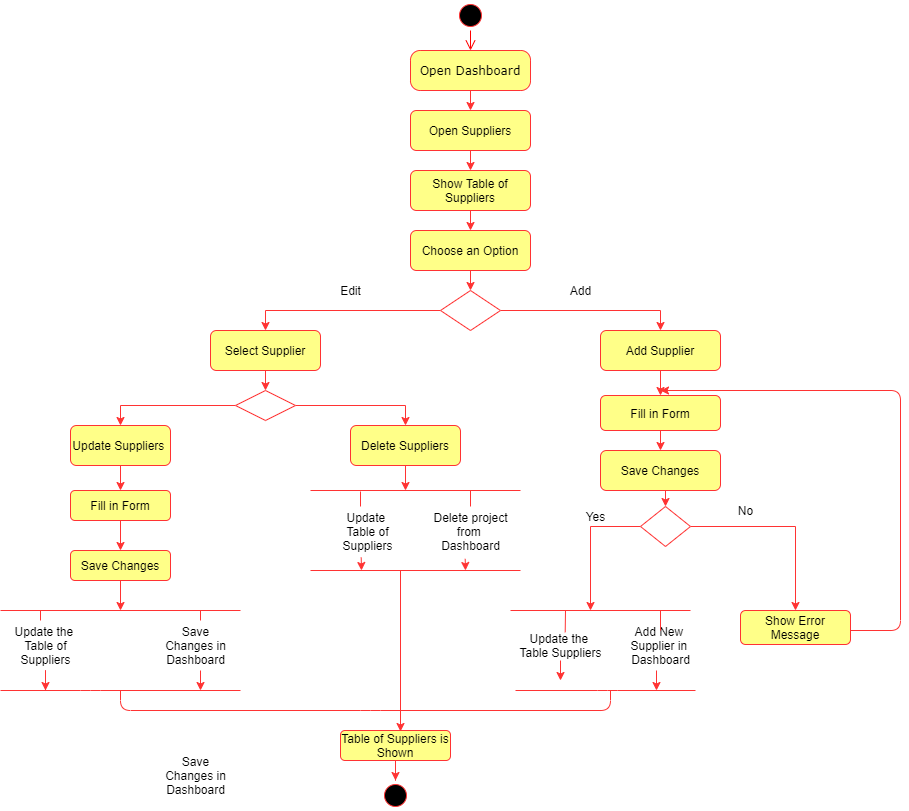

The diagram above was exported from draw.io. Its source (the exported page's mxGraphModel, read from the mxfile embedded in the PNG):
<mxGraphModel dx="782" dy="420" grid="1" gridSize="10" guides="1" tooltips="1" connect="1" arrows="1" fold="1" page="1" pageScale="1" pageWidth="1100" pageHeight="850" background="#ffffff" math="0" shadow="0">
  <root>
    <mxCell id="0" />
    <mxCell id="1" parent="0" />
    <mxCell id="382b91b5511bd0f7-1" value="" style="ellipse;html=1;shape=startState;fillColor=#000000;strokeColor=#FF3333;rounded=1;shadow=0;comic=0;labelBackgroundColor=none;fontFamily=Verdana;fontSize=12;align=center;direction=south;" parent="1" vertex="1">
      <mxGeometry x="535" y="30" width="30" height="30" as="geometry" />
    </mxCell>
    <mxCell id="arDMo84Qopn-Nv4f7MHD-51" style="edgeStyle=orthogonalEdgeStyle;rounded=0;orthogonalLoop=1;jettySize=auto;html=1;exitX=0.5;exitY=1;exitDx=0;exitDy=0;entryX=0.5;entryY=0;entryDx=0;entryDy=0;strokeColor=#FF3333;" edge="1" parent="1" source="382b91b5511bd0f7-6" target="arDMo84Qopn-Nv4f7MHD-2">
      <mxGeometry relative="1" as="geometry" />
    </mxCell>
    <mxCell id="382b91b5511bd0f7-6" value="Open Dashboard" style="rounded=1;whiteSpace=wrap;html=1;arcSize=24;fillColor=#ffff88;strokeColor=#FF3333;shadow=0;comic=0;labelBackgroundColor=none;fontFamily=Verdana;fontSize=12;align=center;" parent="1" vertex="1">
      <mxGeometry x="490" y="80" width="120" height="40" as="geometry" />
    </mxCell>
    <mxCell id="2a3bc250acf0617d-9" style="edgeStyle=orthogonalEdgeStyle;html=1;labelBackgroundColor=none;endArrow=open;endSize=8;strokeColor=#ff0000;fontFamily=Verdana;fontSize=12;align=left;" parent="1" source="382b91b5511bd0f7-1" target="382b91b5511bd0f7-6" edge="1">
      <mxGeometry relative="1" as="geometry" />
    </mxCell>
    <mxCell id="arDMo84Qopn-Nv4f7MHD-52" style="edgeStyle=orthogonalEdgeStyle;rounded=0;orthogonalLoop=1;jettySize=auto;html=1;exitX=0.5;exitY=1;exitDx=0;exitDy=0;entryX=0.5;entryY=0;entryDx=0;entryDy=0;strokeColor=#FF3333;" edge="1" parent="1" source="arDMo84Qopn-Nv4f7MHD-2" target="arDMo84Qopn-Nv4f7MHD-3">
      <mxGeometry relative="1" as="geometry" />
    </mxCell>
    <mxCell id="arDMo84Qopn-Nv4f7MHD-2" value="Open Suppliers" style="rounded=1;whiteSpace=wrap;html=1;strokeColor=#FF3333;fillColor=#ffff88;" vertex="1" parent="1">
      <mxGeometry x="490" y="140" width="120" height="40" as="geometry" />
    </mxCell>
    <mxCell id="arDMo84Qopn-Nv4f7MHD-50" style="edgeStyle=orthogonalEdgeStyle;rounded=0;orthogonalLoop=1;jettySize=auto;html=1;exitX=0.5;exitY=1;exitDx=0;exitDy=0;entryX=0.5;entryY=0;entryDx=0;entryDy=0;strokeColor=#FF3333;" edge="1" parent="1" source="arDMo84Qopn-Nv4f7MHD-3" target="arDMo84Qopn-Nv4f7MHD-4">
      <mxGeometry relative="1" as="geometry" />
    </mxCell>
    <mxCell id="arDMo84Qopn-Nv4f7MHD-3" value="Show Table of Suppliers" style="rounded=1;whiteSpace=wrap;html=1;strokeColor=#FF3333;fillColor=#ffff88;" vertex="1" parent="1">
      <mxGeometry x="490" y="200" width="120" height="40" as="geometry" />
    </mxCell>
    <mxCell id="arDMo84Qopn-Nv4f7MHD-49" style="edgeStyle=orthogonalEdgeStyle;rounded=0;orthogonalLoop=1;jettySize=auto;html=1;exitX=0.5;exitY=1;exitDx=0;exitDy=0;entryX=0.5;entryY=0;entryDx=0;entryDy=0;strokeColor=#FF3333;" edge="1" parent="1" source="arDMo84Qopn-Nv4f7MHD-4" target="arDMo84Qopn-Nv4f7MHD-5">
      <mxGeometry relative="1" as="geometry" />
    </mxCell>
    <mxCell id="arDMo84Qopn-Nv4f7MHD-4" value="Choose an Option" style="rounded=1;whiteSpace=wrap;html=1;strokeColor=#FF3333;fillColor=#ffff88;" vertex="1" parent="1">
      <mxGeometry x="490" y="260" width="120" height="40" as="geometry" />
    </mxCell>
    <mxCell id="arDMo84Qopn-Nv4f7MHD-43" value="" style="edgeStyle=orthogonalEdgeStyle;rounded=0;orthogonalLoop=1;jettySize=auto;html=1;strokeColor=#FF3333;entryX=0.5;entryY=0;entryDx=0;entryDy=0;" edge="1" parent="1" source="arDMo84Qopn-Nv4f7MHD-5" target="arDMo84Qopn-Nv4f7MHD-6">
      <mxGeometry relative="1" as="geometry">
        <mxPoint x="440" y="339.9999999999999" as="targetPoint" />
      </mxGeometry>
    </mxCell>
    <mxCell id="arDMo84Qopn-Nv4f7MHD-44" value="" style="edgeStyle=orthogonalEdgeStyle;rounded=0;orthogonalLoop=1;jettySize=auto;html=1;strokeColor=#FF3333;entryX=0.5;entryY=0;entryDx=0;entryDy=0;" edge="1" parent="1" source="arDMo84Qopn-Nv4f7MHD-5" target="arDMo84Qopn-Nv4f7MHD-7">
      <mxGeometry relative="1" as="geometry" />
    </mxCell>
    <mxCell id="arDMo84Qopn-Nv4f7MHD-5" value="" style="rhombus;whiteSpace=wrap;html=1;strokeColor=#FF3333;" vertex="1" parent="1">
      <mxGeometry x="520" y="320" width="60" height="40" as="geometry" />
    </mxCell>
    <mxCell id="arDMo84Qopn-Nv4f7MHD-64" style="edgeStyle=orthogonalEdgeStyle;rounded=0;orthogonalLoop=1;jettySize=auto;html=1;exitX=0.5;exitY=1;exitDx=0;exitDy=0;entryX=0.5;entryY=0;entryDx=0;entryDy=0;strokeColor=#FF3333;" edge="1" parent="1" source="arDMo84Qopn-Nv4f7MHD-6" target="arDMo84Qopn-Nv4f7MHD-10">
      <mxGeometry relative="1" as="geometry" />
    </mxCell>
    <mxCell id="arDMo84Qopn-Nv4f7MHD-6" value="Select Supplier" style="rounded=1;whiteSpace=wrap;html=1;strokeColor=#FF3333;fillColor=#ffff88;" vertex="1" parent="1">
      <mxGeometry x="290" y="360" width="110" height="40" as="geometry" />
    </mxCell>
    <mxCell id="arDMo84Qopn-Nv4f7MHD-53" style="edgeStyle=orthogonalEdgeStyle;rounded=0;orthogonalLoop=1;jettySize=auto;html=1;exitX=0.5;exitY=1;exitDx=0;exitDy=0;strokeColor=#FF3333;" edge="1" parent="1" source="arDMo84Qopn-Nv4f7MHD-7" target="arDMo84Qopn-Nv4f7MHD-25">
      <mxGeometry relative="1" as="geometry" />
    </mxCell>
    <mxCell id="arDMo84Qopn-Nv4f7MHD-7" value="Add Supplier" style="rounded=1;whiteSpace=wrap;html=1;strokeColor=#FF3333;fillColor=#ffff88;" vertex="1" parent="1">
      <mxGeometry x="680" y="360" width="120" height="40" as="geometry" />
    </mxCell>
    <mxCell id="arDMo84Qopn-Nv4f7MHD-8" value="Edit" style="text;html=1;align=center;verticalAlign=middle;resizable=0;points=[];autosize=1;" vertex="1" parent="1">
      <mxGeometry x="410" y="310" width="40" height="20" as="geometry" />
    </mxCell>
    <mxCell id="arDMo84Qopn-Nv4f7MHD-47" style="edgeStyle=orthogonalEdgeStyle;rounded=0;orthogonalLoop=1;jettySize=auto;html=1;entryX=0.5;entryY=0;entryDx=0;entryDy=0;strokeColor=#FF3333;" edge="1" parent="1" source="arDMo84Qopn-Nv4f7MHD-10" target="arDMo84Qopn-Nv4f7MHD-13">
      <mxGeometry relative="1" as="geometry" />
    </mxCell>
    <mxCell id="arDMo84Qopn-Nv4f7MHD-48" style="edgeStyle=orthogonalEdgeStyle;rounded=0;orthogonalLoop=1;jettySize=auto;html=1;entryX=0.5;entryY=0;entryDx=0;entryDy=0;strokeColor=#FF3333;" edge="1" parent="1" source="arDMo84Qopn-Nv4f7MHD-10" target="arDMo84Qopn-Nv4f7MHD-14">
      <mxGeometry relative="1" as="geometry" />
    </mxCell>
    <mxCell id="arDMo84Qopn-Nv4f7MHD-10" value="" style="rhombus;whiteSpace=wrap;html=1;strokeColor=#FF3333;" vertex="1" parent="1">
      <mxGeometry x="315" y="420" width="60" height="30" as="geometry" />
    </mxCell>
    <mxCell id="arDMo84Qopn-Nv4f7MHD-58" style="edgeStyle=orthogonalEdgeStyle;rounded=0;orthogonalLoop=1;jettySize=auto;html=1;exitX=0.5;exitY=1;exitDx=0;exitDy=0;entryX=0.5;entryY=0;entryDx=0;entryDy=0;strokeColor=#FF3333;" edge="1" parent="1" source="arDMo84Qopn-Nv4f7MHD-13" target="arDMo84Qopn-Nv4f7MHD-15">
      <mxGeometry relative="1" as="geometry" />
    </mxCell>
    <mxCell id="arDMo84Qopn-Nv4f7MHD-13" value="Update Suppliers&amp;nbsp;" style="rounded=1;whiteSpace=wrap;html=1;strokeColor=#FF3333;fillColor=#ffff88;" vertex="1" parent="1">
      <mxGeometry x="150" y="455" width="100" height="40" as="geometry" />
    </mxCell>
    <mxCell id="arDMo84Qopn-Nv4f7MHD-97" style="edgeStyle=orthogonalEdgeStyle;rounded=0;orthogonalLoop=1;jettySize=auto;html=1;exitX=0.5;exitY=1;exitDx=0;exitDy=0;strokeColor=#FF3333;" edge="1" parent="1" source="arDMo84Qopn-Nv4f7MHD-14">
      <mxGeometry relative="1" as="geometry">
        <mxPoint x="485" y="520" as="targetPoint" />
      </mxGeometry>
    </mxCell>
    <mxCell id="arDMo84Qopn-Nv4f7MHD-14" value="Delete Suppliers" style="rounded=1;whiteSpace=wrap;html=1;strokeColor=#FF3333;fillColor=#ffff88;" vertex="1" parent="1">
      <mxGeometry x="430" y="455" width="110" height="40" as="geometry" />
    </mxCell>
    <mxCell id="arDMo84Qopn-Nv4f7MHD-59" style="edgeStyle=orthogonalEdgeStyle;rounded=0;orthogonalLoop=1;jettySize=auto;html=1;exitX=0.5;exitY=1;exitDx=0;exitDy=0;entryX=0.5;entryY=0;entryDx=0;entryDy=0;strokeColor=#FF3333;" edge="1" parent="1" source="arDMo84Qopn-Nv4f7MHD-15" target="arDMo84Qopn-Nv4f7MHD-16">
      <mxGeometry relative="1" as="geometry" />
    </mxCell>
    <mxCell id="arDMo84Qopn-Nv4f7MHD-15" value="Fill in Form" style="rounded=1;whiteSpace=wrap;html=1;strokeColor=#FF3333;fillColor=#ffff88;" vertex="1" parent="1">
      <mxGeometry x="150" y="520" width="100" height="30" as="geometry" />
    </mxCell>
    <mxCell id="arDMo84Qopn-Nv4f7MHD-60" style="edgeStyle=orthogonalEdgeStyle;rounded=0;orthogonalLoop=1;jettySize=auto;html=1;exitX=0.5;exitY=1;exitDx=0;exitDy=0;strokeColor=#FF3333;" edge="1" parent="1" source="arDMo84Qopn-Nv4f7MHD-16">
      <mxGeometry relative="1" as="geometry">
        <mxPoint x="200" y="640" as="targetPoint" />
      </mxGeometry>
    </mxCell>
    <mxCell id="arDMo84Qopn-Nv4f7MHD-16" value="Save Changes" style="rounded=1;whiteSpace=wrap;html=1;strokeColor=#FF3333;fillColor=#ffff88;" vertex="1" parent="1">
      <mxGeometry x="150" y="580" width="100" height="30" as="geometry" />
    </mxCell>
    <mxCell id="arDMo84Qopn-Nv4f7MHD-17" value="" style="endArrow=none;html=1;strokeColor=#FF3333;" edge="1" parent="1">
      <mxGeometry width="50" height="50" relative="1" as="geometry">
        <mxPoint x="80" y="640" as="sourcePoint" />
        <mxPoint x="320" y="640" as="targetPoint" />
      </mxGeometry>
    </mxCell>
    <mxCell id="arDMo84Qopn-Nv4f7MHD-77" value="" style="edgeStyle=orthogonalEdgeStyle;rounded=0;orthogonalLoop=1;jettySize=auto;html=1;strokeColor=#FF3333;" edge="1" parent="1" source="arDMo84Qopn-Nv4f7MHD-18">
      <mxGeometry relative="1" as="geometry">
        <mxPoint x="125" y="720" as="targetPoint" />
      </mxGeometry>
    </mxCell>
    <mxCell id="arDMo84Qopn-Nv4f7MHD-18" value="Update the &lt;br&gt;Table of&lt;br&gt;Suppliers" style="text;html=1;align=center;verticalAlign=middle;resizable=0;points=[];autosize=1;" vertex="1" parent="1">
      <mxGeometry x="90" y="650" width="70" height="50" as="geometry" />
    </mxCell>
    <mxCell id="arDMo84Qopn-Nv4f7MHD-19" value="Save&lt;br&gt;&amp;nbsp;Changes in &lt;br&gt;Dashboard" style="text;html=1;align=center;verticalAlign=middle;resizable=0;points=[];autosize=1;" vertex="1" parent="1">
      <mxGeometry x="235" y="650" width="80" height="50" as="geometry" />
    </mxCell>
    <mxCell id="arDMo84Qopn-Nv4f7MHD-78" value="Save&lt;br&gt;&amp;nbsp;Changes in &lt;br&gt;Dashboard" style="text;html=1;align=center;verticalAlign=middle;resizable=0;points=[];autosize=1;" vertex="1" parent="1">
      <mxGeometry x="235" y="780" width="80" height="50" as="geometry" />
    </mxCell>
    <mxCell id="arDMo84Qopn-Nv4f7MHD-20" value="" style="endArrow=none;html=1;strokeColor=#FF3333;" edge="1" parent="1">
      <mxGeometry width="50" height="50" relative="1" as="geometry">
        <mxPoint x="80" y="720" as="sourcePoint" />
        <mxPoint x="320" y="720" as="targetPoint" />
        <Array as="points">
          <mxPoint x="170" y="720" />
        </Array>
      </mxGeometry>
    </mxCell>
    <mxCell id="arDMo84Qopn-Nv4f7MHD-21" value="" style="endArrow=none;html=1;strokeColor=#FF3333;" edge="1" parent="1">
      <mxGeometry width="50" height="50" relative="1" as="geometry">
        <mxPoint x="390" y="520" as="sourcePoint" />
        <mxPoint x="600" y="520" as="targetPoint" />
      </mxGeometry>
    </mxCell>
    <mxCell id="arDMo84Qopn-Nv4f7MHD-22" value="Update&amp;nbsp;&lt;br&gt;Table of&lt;br&gt;Suppliers" style="text;html=1;align=center;verticalAlign=middle;resizable=0;points=[];autosize=1;" vertex="1" parent="1">
      <mxGeometry x="412" y="536" width="70" height="50" as="geometry" />
    </mxCell>
    <mxCell id="arDMo84Qopn-Nv4f7MHD-23" value="Delete project&lt;br&gt;from&amp;nbsp;&lt;br&gt;Dashboard" style="text;html=1;align=center;verticalAlign=middle;resizable=0;points=[];autosize=1;" vertex="1" parent="1">
      <mxGeometry x="505" y="536" width="90" height="50" as="geometry" />
    </mxCell>
    <mxCell id="arDMo84Qopn-Nv4f7MHD-24" value="" style="endArrow=none;html=1;strokeColor=#FF3333;" edge="1" parent="1">
      <mxGeometry width="50" height="50" relative="1" as="geometry">
        <mxPoint x="390" y="600" as="sourcePoint" />
        <mxPoint x="600" y="600" as="targetPoint" />
      </mxGeometry>
    </mxCell>
    <mxCell id="arDMo84Qopn-Nv4f7MHD-54" style="edgeStyle=orthogonalEdgeStyle;rounded=0;orthogonalLoop=1;jettySize=auto;html=1;exitX=0.5;exitY=1;exitDx=0;exitDy=0;entryX=0.5;entryY=0;entryDx=0;entryDy=0;strokeColor=#FF3333;" edge="1" parent="1" source="arDMo84Qopn-Nv4f7MHD-25" target="arDMo84Qopn-Nv4f7MHD-27">
      <mxGeometry relative="1" as="geometry" />
    </mxCell>
    <mxCell id="arDMo84Qopn-Nv4f7MHD-25" value="Fill in Form" style="rounded=1;whiteSpace=wrap;html=1;strokeColor=#FF3333;fillColor=#ffff88;align=center;" vertex="1" parent="1">
      <mxGeometry x="680" y="425" width="120" height="35" as="geometry" />
    </mxCell>
    <mxCell id="arDMo84Qopn-Nv4f7MHD-26" style="edgeStyle=orthogonalEdgeStyle;rounded=0;orthogonalLoop=1;jettySize=auto;html=1;exitX=0.5;exitY=1;exitDx=0;exitDy=0;strokeColor=#FF3333;" edge="1" parent="1" source="arDMo84Qopn-Nv4f7MHD-25" target="arDMo84Qopn-Nv4f7MHD-25">
      <mxGeometry relative="1" as="geometry" />
    </mxCell>
    <mxCell id="arDMo84Qopn-Nv4f7MHD-55" style="edgeStyle=orthogonalEdgeStyle;rounded=0;orthogonalLoop=1;jettySize=auto;html=1;exitX=0.5;exitY=1;exitDx=0;exitDy=0;entryX=0.5;entryY=0;entryDx=0;entryDy=0;strokeColor=#FF3333;" edge="1" parent="1" source="arDMo84Qopn-Nv4f7MHD-27" target="arDMo84Qopn-Nv4f7MHD-28">
      <mxGeometry relative="1" as="geometry" />
    </mxCell>
    <mxCell id="arDMo84Qopn-Nv4f7MHD-27" value="Save Changes" style="rounded=1;whiteSpace=wrap;html=1;strokeColor=#FF3333;fillColor=#ffff88;align=center;" vertex="1" parent="1">
      <mxGeometry x="680" y="480" width="120" height="40" as="geometry" />
    </mxCell>
    <mxCell id="arDMo84Qopn-Nv4f7MHD-56" style="edgeStyle=orthogonalEdgeStyle;rounded=0;orthogonalLoop=1;jettySize=auto;html=1;entryX=0.5;entryY=0;entryDx=0;entryDy=0;strokeColor=#FF3333;" edge="1" parent="1" source="arDMo84Qopn-Nv4f7MHD-28" target="arDMo84Qopn-Nv4f7MHD-36">
      <mxGeometry relative="1" as="geometry" />
    </mxCell>
    <mxCell id="arDMo84Qopn-Nv4f7MHD-57" style="edgeStyle=orthogonalEdgeStyle;rounded=0;orthogonalLoop=1;jettySize=auto;html=1;exitX=0;exitY=0.5;exitDx=0;exitDy=0;strokeColor=#FF3333;" edge="1" parent="1" source="arDMo84Qopn-Nv4f7MHD-28">
      <mxGeometry relative="1" as="geometry">
        <mxPoint x="670" y="640" as="targetPoint" />
      </mxGeometry>
    </mxCell>
    <mxCell id="arDMo84Qopn-Nv4f7MHD-28" value="" style="rhombus;whiteSpace=wrap;html=1;align=center;strokeColor=#FF3333;" vertex="1" parent="1">
      <mxGeometry x="720" y="536" width="50" height="40" as="geometry" />
    </mxCell>
    <mxCell id="arDMo84Qopn-Nv4f7MHD-29" value="Yes" style="text;html=1;align=center;verticalAlign=middle;resizable=0;points=[];autosize=1;" vertex="1" parent="1">
      <mxGeometry x="660" y="536" width="30" height="20" as="geometry" />
    </mxCell>
    <mxCell id="arDMo84Qopn-Nv4f7MHD-30" value="No" style="text;html=1;align=center;verticalAlign=middle;resizable=0;points=[];autosize=1;" vertex="1" parent="1">
      <mxGeometry x="810" y="530" width="30" height="20" as="geometry" />
    </mxCell>
    <mxCell id="arDMo84Qopn-Nv4f7MHD-33" value="" style="endArrow=none;html=1;strokeColor=#FF3333;" edge="1" parent="1">
      <mxGeometry width="50" height="50" relative="1" as="geometry">
        <mxPoint x="590" y="640" as="sourcePoint" />
        <mxPoint x="770" y="640" as="targetPoint" />
      </mxGeometry>
    </mxCell>
    <mxCell id="arDMo84Qopn-Nv4f7MHD-34" value="Update the&amp;nbsp;&lt;br&gt;Table Suppliers" style="text;html=1;align=center;verticalAlign=middle;resizable=0;points=[];autosize=1;" vertex="1" parent="1">
      <mxGeometry x="590" y="660" width="100" height="30" as="geometry" />
    </mxCell>
    <mxCell id="arDMo84Qopn-Nv4f7MHD-35" value="Add New&amp;nbsp;&lt;br&gt;Supplier in&amp;nbsp;&lt;br&gt;Dashboard" style="text;html=1;align=center;verticalAlign=middle;resizable=0;points=[];autosize=1;" vertex="1" parent="1">
      <mxGeometry x="700" y="650" width="80" height="50" as="geometry" />
    </mxCell>
    <mxCell id="arDMo84Qopn-Nv4f7MHD-36" value="Show Error Message" style="rounded=1;whiteSpace=wrap;html=1;strokeColor=#FF3333;fillColor=#ffff88;align=center;" vertex="1" parent="1">
      <mxGeometry x="820" y="640" width="110" height="34" as="geometry" />
    </mxCell>
    <mxCell id="arDMo84Qopn-Nv4f7MHD-91" value="" style="edgeStyle=orthogonalEdgeStyle;rounded=0;orthogonalLoop=1;jettySize=auto;html=1;strokeColor=#FF3333;" edge="1" parent="1" source="arDMo84Qopn-Nv4f7MHD-37">
      <mxGeometry relative="1" as="geometry">
        <mxPoint x="475" y="810" as="targetPoint" />
      </mxGeometry>
    </mxCell>
    <mxCell id="arDMo84Qopn-Nv4f7MHD-37" value="Table of Suppliers is Shown" style="rounded=1;whiteSpace=wrap;html=1;strokeColor=#FF3333;fillColor=#ffff88;align=center;" vertex="1" parent="1">
      <mxGeometry x="420" y="760" width="110" height="30" as="geometry" />
    </mxCell>
    <mxCell id="arDMo84Qopn-Nv4f7MHD-39" value="" style="endArrow=none;html=1;strokeColor=#FF3333;" edge="1" parent="1">
      <mxGeometry width="50" height="50" relative="1" as="geometry">
        <mxPoint x="595" y="720" as="sourcePoint" />
        <mxPoint x="775" y="720" as="targetPoint" />
        <Array as="points">
          <mxPoint x="687" y="720" />
        </Array>
      </mxGeometry>
    </mxCell>
    <mxCell id="arDMo84Qopn-Nv4f7MHD-46" value="Add" style="text;html=1;align=center;verticalAlign=middle;resizable=0;points=[];autosize=1;" vertex="1" parent="1">
      <mxGeometry x="640" y="310" width="40" height="20" as="geometry" />
    </mxCell>
    <mxCell id="arDMo84Qopn-Nv4f7MHD-69" value="" style="endArrow=none;html=1;strokeColor=#FF3333;" edge="1" parent="1">
      <mxGeometry width="50" height="50" relative="1" as="geometry">
        <mxPoint x="120" y="650" as="sourcePoint" />
        <mxPoint x="120" y="640" as="targetPoint" />
      </mxGeometry>
    </mxCell>
    <mxCell id="arDMo84Qopn-Nv4f7MHD-70" value="" style="endArrow=none;html=1;strokeColor=#FF3333;" edge="1" parent="1">
      <mxGeometry width="50" height="50" relative="1" as="geometry">
        <mxPoint x="280" y="650" as="sourcePoint" />
        <mxPoint x="280" y="640" as="targetPoint" />
      </mxGeometry>
    </mxCell>
    <mxCell id="arDMo84Qopn-Nv4f7MHD-80" value="" style="endArrow=classic;html=1;strokeColor=#FF3333;" edge="1" parent="1">
      <mxGeometry width="50" height="50" relative="1" as="geometry">
        <mxPoint x="280" y="700" as="sourcePoint" />
        <mxPoint x="280" y="720" as="targetPoint" />
      </mxGeometry>
    </mxCell>
    <mxCell id="arDMo84Qopn-Nv4f7MHD-81" value="" style="endArrow=none;html=1;strokeColor=#FF3333;exitX=0.547;exitY=0.058;exitDx=0;exitDy=0;exitPerimeter=0;" edge="1" parent="1" source="arDMo84Qopn-Nv4f7MHD-34">
      <mxGeometry width="50" height="50" relative="1" as="geometry">
        <mxPoint x="595" y="690" as="sourcePoint" />
        <mxPoint x="645" y="640" as="targetPoint" />
      </mxGeometry>
    </mxCell>
    <mxCell id="arDMo84Qopn-Nv4f7MHD-82" value="" style="endArrow=none;html=1;strokeColor=#FF3333;" edge="1" parent="1">
      <mxGeometry width="50" height="50" relative="1" as="geometry">
        <mxPoint x="740" y="660" as="sourcePoint" />
        <mxPoint x="740" y="640" as="targetPoint" />
      </mxGeometry>
    </mxCell>
    <mxCell id="arDMo84Qopn-Nv4f7MHD-83" value="" style="endArrow=classic;html=1;strokeColor=#FF3333;" edge="1" parent="1">
      <mxGeometry width="50" height="50" relative="1" as="geometry">
        <mxPoint x="640" y="690" as="sourcePoint" />
        <mxPoint x="640" y="710" as="targetPoint" />
      </mxGeometry>
    </mxCell>
    <mxCell id="arDMo84Qopn-Nv4f7MHD-84" value="" style="endArrow=classic;html=1;strokeColor=#FF3333;" edge="1" parent="1">
      <mxGeometry width="50" height="50" relative="1" as="geometry">
        <mxPoint x="736" y="700" as="sourcePoint" />
        <mxPoint x="736" y="720" as="targetPoint" />
      </mxGeometry>
    </mxCell>
    <mxCell id="arDMo84Qopn-Nv4f7MHD-86" value="" style="endArrow=none;html=1;strokeColor=#FF3333;" edge="1" parent="1">
      <mxGeometry width="50" height="50" relative="1" as="geometry">
        <mxPoint x="690" y="720" as="sourcePoint" />
        <mxPoint x="200" y="720" as="targetPoint" />
        <Array as="points">
          <mxPoint x="690" y="740" />
          <mxPoint x="450" y="740" />
          <mxPoint x="200" y="740" />
        </Array>
      </mxGeometry>
    </mxCell>
    <mxCell id="arDMo84Qopn-Nv4f7MHD-88" value="" style="endArrow=classic;html=1;strokeColor=#FF3333;" edge="1" parent="1">
      <mxGeometry width="50" height="50" relative="1" as="geometry">
        <mxPoint x="930" y="660" as="sourcePoint" />
        <mxPoint x="740" y="420" as="targetPoint" />
        <Array as="points">
          <mxPoint x="980" y="660" />
          <mxPoint x="980" y="420" />
        </Array>
      </mxGeometry>
    </mxCell>
    <mxCell id="arDMo84Qopn-Nv4f7MHD-89" value="" style="endArrow=classic;html=1;strokeColor=#FF3333;" edge="1" parent="1">
      <mxGeometry width="50" height="50" relative="1" as="geometry">
        <mxPoint x="480" y="600" as="sourcePoint" />
        <mxPoint x="480" y="761" as="targetPoint" />
      </mxGeometry>
    </mxCell>
    <mxCell id="arDMo84Qopn-Nv4f7MHD-96" value="" style="ellipse;html=1;shape=startState;fillColor=#000000;strokeColor=#FF3333;rounded=1;shadow=0;comic=0;labelBackgroundColor=none;fontFamily=Verdana;fontSize=12;align=center;direction=south;" vertex="1" parent="1">
      <mxGeometry x="460" y="810" width="30" height="30" as="geometry" />
    </mxCell>
    <mxCell id="arDMo84Qopn-Nv4f7MHD-98" value="" style="endArrow=none;html=1;strokeColor=#FF3333;" edge="1" parent="1">
      <mxGeometry width="50" height="50" relative="1" as="geometry">
        <mxPoint x="440" y="536" as="sourcePoint" />
        <mxPoint x="440" y="521" as="targetPoint" />
      </mxGeometry>
    </mxCell>
    <mxCell id="arDMo84Qopn-Nv4f7MHD-101" value="" style="endArrow=none;html=1;strokeColor=#FF3333;" edge="1" parent="1" source="arDMo84Qopn-Nv4f7MHD-23">
      <mxGeometry width="50" height="50" relative="1" as="geometry">
        <mxPoint x="500" y="570" as="sourcePoint" />
        <mxPoint x="550" y="520" as="targetPoint" />
      </mxGeometry>
    </mxCell>
    <mxCell id="arDMo84Qopn-Nv4f7MHD-102" value="" style="endArrow=classic;html=1;strokeColor=#FF3333;exitX=0.41;exitY=1.02;exitDx=0;exitDy=0;exitPerimeter=0;" edge="1" parent="1" source="arDMo84Qopn-Nv4f7MHD-22">
      <mxGeometry width="50" height="50" relative="1" as="geometry">
        <mxPoint x="370" y="680" as="sourcePoint" />
        <mxPoint x="441" y="600" as="targetPoint" />
      </mxGeometry>
    </mxCell>
    <mxCell id="arDMo84Qopn-Nv4f7MHD-103" value="" style="endArrow=classic;html=1;strokeColor=#FF3333;exitX=0.441;exitY=1.047;exitDx=0;exitDy=0;exitPerimeter=0;" edge="1" parent="1" source="arDMo84Qopn-Nv4f7MHD-23">
      <mxGeometry width="50" height="50" relative="1" as="geometry">
        <mxPoint x="370" y="680" as="sourcePoint" />
        <mxPoint x="545" y="600" as="targetPoint" />
      </mxGeometry>
    </mxCell>
  </root>
</mxGraphModel>